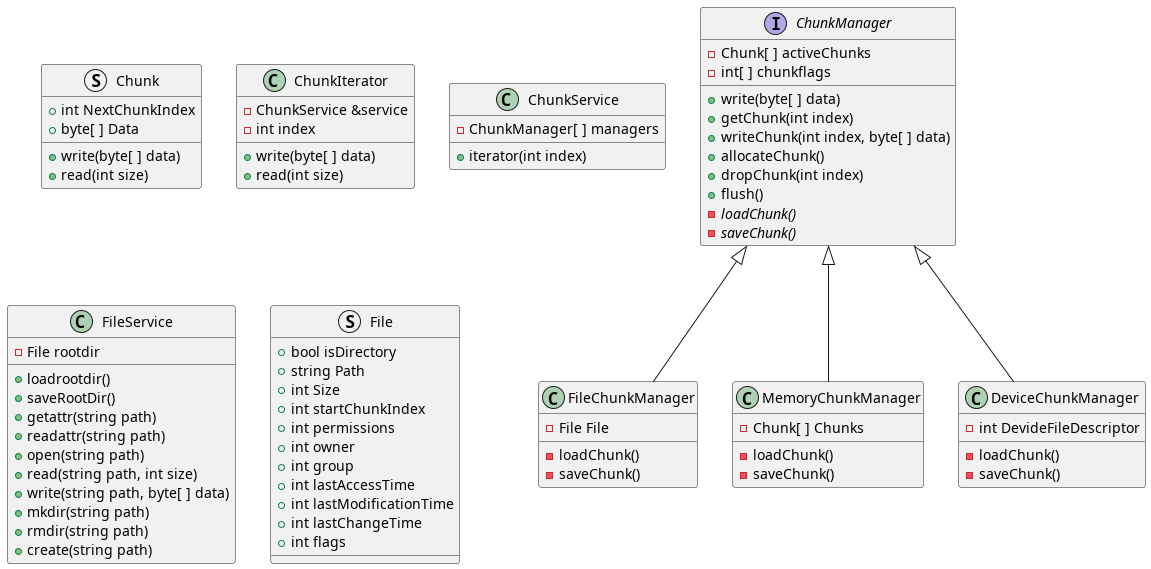

The diagram above was rendered by PlantUML. Its source (embedded in the PNG):
@startuml class-diagrams

struct Chunk {
		+ int NextChunkIndex
		+ byte[ ] Data
		+ write(byte[ ] data)
		+ read(int size)
}

interface ChunkManager {
		- Chunk[ ] activeChunks
		- int[ ] chunkflags
		+ write(byte[ ] data)
		+ getChunk(int index)
		+ writeChunk(int index, byte[ ] data)
		+ allocateChunk()
		+ dropChunk(int index)
		+ flush()
		- {abstract} loadChunk()
		- {abstract} saveChunk()
}

class FileChunkManager extends ChunkManager {
		- File File
		- loadChunk()
		- saveChunk()
}

class MemoryChunkManager extends ChunkManager {
		- Chunk[ ] Chunks
		- loadChunk()
		- saveChunk()
}

class DeviceChunkManager extends ChunkManager {
		- int DevideFileDescriptor
		- loadChunk()
		- saveChunk()
}

class ChunkIterator {
		- ChunkService &service
		- int index
		+ write(byte[ ] data)
		+ read(int size)
}

class ChunkService {
		- ChunkManager[ ] managers
		+ iterator(int index)
}


class FileService {
		- File rootdir
		+ loadrootdir()
		+ saveRootDir()
		+ getattr(string path)
		+ readattr(string path)
		+ open(string path)
		+ read(string path, int size)
		+ write(string path, byte[ ] data)
		+ mkdir(string path)
		+ rmdir(string path)
		+ create(string path)
}


struct File {
		+ bool isDirectory
		+ string Path
		+ int Size
		+ int startChunkIndex
		+ int permissions
		+ int owner
		+ int group
		+ int lastAccessTime
		+ int lastModificationTime
		+ int lastChangeTime
		+ int flags
}


@enduml